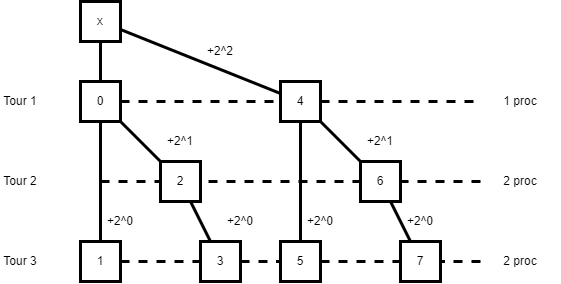

The diagram above was exported from draw.io. Its source (the exported page's mxGraphModel, read from the mxfile embedded in the PNG):
<mxGraphModel dx="1067" dy="582" grid="1" gridSize="10" guides="1" tooltips="1" connect="1" arrows="1" fold="1" page="1" pageScale="1" pageWidth="827" pageHeight="1169" math="0" shadow="0">
  <root>
    <mxCell id="0" />
    <mxCell id="1" parent="0" />
    <mxCell id="nq-gJVpo_FYlwsWvT4nC-2" style="edgeStyle=orthogonalEdgeStyle;rounded=0;orthogonalLoop=1;jettySize=auto;html=1;exitX=0.5;exitY=1;exitDx=0;exitDy=0;endArrow=none;endFill=0;strokeWidth=3;" edge="1" parent="1" source="nq-gJVpo_FYlwsWvT4nC-1" target="nq-gJVpo_FYlwsWvT4nC-31">
      <mxGeometry relative="1" as="geometry">
        <mxPoint x="120" y="240" as="targetPoint" />
      </mxGeometry>
    </mxCell>
    <mxCell id="nq-gJVpo_FYlwsWvT4nC-1" value="x" style="rounded=0;whiteSpace=wrap;html=1;strokeWidth=3;" vertex="1" parent="1">
      <mxGeometry x="120" y="40" width="40" height="40" as="geometry" />
    </mxCell>
    <mxCell id="nq-gJVpo_FYlwsWvT4nC-4" value="0" style="rounded=0;whiteSpace=wrap;html=1;strokeWidth=3;" vertex="1" parent="1">
      <mxGeometry x="120" y="120" width="40" height="40" as="geometry" />
    </mxCell>
    <mxCell id="nq-gJVpo_FYlwsWvT4nC-5" value="Tour 1" style="text;strokeColor=none;align=center;fillColor=none;html=1;verticalAlign=middle;whiteSpace=wrap;rounded=0;" vertex="1" parent="1">
      <mxGeometry x="40" y="120" width="40" height="40" as="geometry" />
    </mxCell>
    <mxCell id="nq-gJVpo_FYlwsWvT4nC-6" value="" style="endArrow=none;dashed=1;html=1;rounded=0;strokeWidth=3;startArrow=none;" edge="1" parent="1" source="nq-gJVpo_FYlwsWvT4nC-7" target="nq-gJVpo_FYlwsWvT4nC-10">
      <mxGeometry width="50" height="50" relative="1" as="geometry">
        <mxPoint x="290" y="180" as="sourcePoint" />
        <mxPoint x="520" y="140" as="targetPoint" />
      </mxGeometry>
    </mxCell>
    <mxCell id="nq-gJVpo_FYlwsWvT4nC-8" style="rounded=0;orthogonalLoop=1;jettySize=auto;html=1;strokeWidth=3;endArrow=none;endFill=0;" edge="1" parent="1" source="nq-gJVpo_FYlwsWvT4nC-7" target="nq-gJVpo_FYlwsWvT4nC-1">
      <mxGeometry relative="1" as="geometry" />
    </mxCell>
    <mxCell id="nq-gJVpo_FYlwsWvT4nC-10" value="1 proc" style="text;strokeColor=none;align=center;fillColor=none;html=1;verticalAlign=middle;whiteSpace=wrap;rounded=0;" vertex="1" parent="1">
      <mxGeometry x="520" y="120" width="80" height="40" as="geometry" />
    </mxCell>
    <mxCell id="nq-gJVpo_FYlwsWvT4nC-12" value="" style="endArrow=none;dashed=1;html=1;rounded=0;strokeWidth=3;" edge="1" parent="1" target="nq-gJVpo_FYlwsWvT4nC-13">
      <mxGeometry width="50" height="50" relative="1" as="geometry">
        <mxPoint x="140" y="220" as="sourcePoint" />
        <mxPoint x="440" y="220" as="targetPoint" />
      </mxGeometry>
    </mxCell>
    <mxCell id="nq-gJVpo_FYlwsWvT4nC-13" value="6" style="rounded=0;whiteSpace=wrap;html=1;strokeWidth=3;" vertex="1" parent="1">
      <mxGeometry x="400" y="200" width="40" height="40" as="geometry" />
    </mxCell>
    <mxCell id="nq-gJVpo_FYlwsWvT4nC-14" value="" style="endArrow=none;dashed=1;html=1;rounded=0;strokeWidth=3;" edge="1" parent="1" target="nq-gJVpo_FYlwsWvT4nC-13" source="nq-gJVpo_FYlwsWvT4nC-16">
      <mxGeometry width="50" height="50" relative="1" as="geometry">
        <mxPoint x="520" y="220" as="sourcePoint" />
        <mxPoint x="410" y="230" as="targetPoint" />
      </mxGeometry>
    </mxCell>
    <mxCell id="nq-gJVpo_FYlwsWvT4nC-15" value="Tour 2" style="text;strokeColor=none;align=center;fillColor=none;html=1;verticalAlign=middle;whiteSpace=wrap;rounded=0;" vertex="1" parent="1">
      <mxGeometry x="40" y="200" width="40" height="40" as="geometry" />
    </mxCell>
    <mxCell id="nq-gJVpo_FYlwsWvT4nC-16" value="2 proc" style="text;strokeColor=none;align=center;fillColor=none;html=1;verticalAlign=middle;whiteSpace=wrap;rounded=0;" vertex="1" parent="1">
      <mxGeometry x="520" y="200" width="80" height="40" as="geometry" />
    </mxCell>
    <mxCell id="nq-gJVpo_FYlwsWvT4nC-17" value="" style="endArrow=none;dashed=1;html=1;rounded=0;strokeWidth=3;" edge="1" parent="1" source="nq-gJVpo_FYlwsWvT4nC-4" target="nq-gJVpo_FYlwsWvT4nC-7">
      <mxGeometry width="50" height="50" relative="1" as="geometry">
        <mxPoint x="160" y="140" as="sourcePoint" />
        <mxPoint x="480" y="140" as="targetPoint" />
      </mxGeometry>
    </mxCell>
    <mxCell id="nq-gJVpo_FYlwsWvT4nC-7" value="4" style="rounded=0;whiteSpace=wrap;html=1;strokeWidth=3;" vertex="1" parent="1">
      <mxGeometry x="320" y="120" width="40" height="40" as="geometry" />
    </mxCell>
    <mxCell id="nq-gJVpo_FYlwsWvT4nC-19" style="rounded=0;orthogonalLoop=1;jettySize=auto;html=1;strokeWidth=3;endArrow=none;endFill=0;" edge="1" parent="1" source="nq-gJVpo_FYlwsWvT4nC-7" target="nq-gJVpo_FYlwsWvT4nC-13">
      <mxGeometry relative="1" as="geometry">
        <mxPoint x="330" y="140" as="sourcePoint" />
        <mxPoint x="210" y="80" as="targetPoint" />
      </mxGeometry>
    </mxCell>
    <mxCell id="nq-gJVpo_FYlwsWvT4nC-20" value="+2^1" style="text;strokeColor=none;align=center;fillColor=none;html=1;verticalAlign=middle;whiteSpace=wrap;rounded=0;" vertex="1" parent="1">
      <mxGeometry x="400" y="160" width="40" height="40" as="geometry" />
    </mxCell>
    <mxCell id="nq-gJVpo_FYlwsWvT4nC-11" value="2" style="rounded=0;whiteSpace=wrap;html=1;strokeWidth=3;" vertex="1" parent="1">
      <mxGeometry x="200" y="200" width="40" height="40" as="geometry" />
    </mxCell>
    <mxCell id="nq-gJVpo_FYlwsWvT4nC-21" style="rounded=0;orthogonalLoop=1;jettySize=auto;html=1;strokeWidth=3;endArrow=none;endFill=0;" edge="1" parent="1" source="nq-gJVpo_FYlwsWvT4nC-4" target="nq-gJVpo_FYlwsWvT4nC-11">
      <mxGeometry relative="1" as="geometry">
        <mxPoint x="330" y="170" as="sourcePoint" />
        <mxPoint x="370" y="210" as="targetPoint" />
      </mxGeometry>
    </mxCell>
    <mxCell id="nq-gJVpo_FYlwsWvT4nC-22" value="" style="endArrow=none;dashed=1;html=1;rounded=0;strokeWidth=3;startArrow=none;" edge="1" parent="1" target="nq-gJVpo_FYlwsWvT4nC-23" source="nq-gJVpo_FYlwsWvT4nC-36">
      <mxGeometry width="50" height="50" relative="1" as="geometry">
        <mxPoint x="140" y="300" as="sourcePoint" />
        <mxPoint x="480" y="300" as="targetPoint" />
      </mxGeometry>
    </mxCell>
    <mxCell id="nq-gJVpo_FYlwsWvT4nC-23" value="7" style="rounded=0;whiteSpace=wrap;html=1;strokeWidth=3;" vertex="1" parent="1">
      <mxGeometry x="440" y="280" width="40" height="40" as="geometry" />
    </mxCell>
    <mxCell id="nq-gJVpo_FYlwsWvT4nC-24" value="" style="endArrow=none;dashed=1;html=1;rounded=0;strokeWidth=3;" edge="1" parent="1" target="nq-gJVpo_FYlwsWvT4nC-23">
      <mxGeometry width="50" height="50" relative="1" as="geometry">
        <mxPoint x="520" y="300" as="sourcePoint" />
        <mxPoint x="410" y="310" as="targetPoint" />
      </mxGeometry>
    </mxCell>
    <mxCell id="nq-gJVpo_FYlwsWvT4nC-25" value="Tour 3" style="text;strokeColor=none;align=center;fillColor=none;html=1;verticalAlign=middle;whiteSpace=wrap;rounded=0;" vertex="1" parent="1">
      <mxGeometry x="40" y="280" width="40" height="40" as="geometry" />
    </mxCell>
    <mxCell id="nq-gJVpo_FYlwsWvT4nC-26" value="2 proc" style="text;strokeColor=none;align=center;fillColor=none;html=1;verticalAlign=middle;whiteSpace=wrap;rounded=0;" vertex="1" parent="1">
      <mxGeometry x="520" y="280" width="80" height="40" as="geometry" />
    </mxCell>
    <mxCell id="nq-gJVpo_FYlwsWvT4nC-27" style="rounded=0;orthogonalLoop=1;jettySize=auto;html=1;strokeWidth=3;endArrow=none;endFill=0;" edge="1" parent="1" target="nq-gJVpo_FYlwsWvT4nC-23" source="nq-gJVpo_FYlwsWvT4nC-13">
      <mxGeometry relative="1" as="geometry">
        <mxPoint x="400" y="240" as="sourcePoint" />
        <mxPoint x="250" y="160" as="targetPoint" />
      </mxGeometry>
    </mxCell>
    <mxCell id="nq-gJVpo_FYlwsWvT4nC-28" value="+2^0" style="text;strokeColor=none;align=center;fillColor=none;html=1;verticalAlign=middle;whiteSpace=wrap;rounded=0;" vertex="1" parent="1">
      <mxGeometry x="440" y="240" width="40" height="40" as="geometry" />
    </mxCell>
    <mxCell id="nq-gJVpo_FYlwsWvT4nC-29" value="3" style="rounded=0;whiteSpace=wrap;html=1;strokeWidth=3;" vertex="1" parent="1">
      <mxGeometry x="240" y="280" width="40" height="40" as="geometry" />
    </mxCell>
    <mxCell id="nq-gJVpo_FYlwsWvT4nC-30" style="rounded=0;orthogonalLoop=1;jettySize=auto;html=1;strokeWidth=3;endArrow=none;endFill=0;" edge="1" parent="1" target="nq-gJVpo_FYlwsWvT4nC-29" source="nq-gJVpo_FYlwsWvT4nC-11">
      <mxGeometry relative="1" as="geometry">
        <mxPoint x="200" y="240" as="sourcePoint" />
        <mxPoint x="410" y="290" as="targetPoint" />
      </mxGeometry>
    </mxCell>
    <mxCell id="nq-gJVpo_FYlwsWvT4nC-31" value="1" style="rounded=0;whiteSpace=wrap;html=1;strokeWidth=3;" vertex="1" parent="1">
      <mxGeometry x="120" y="280" width="40" height="40" as="geometry" />
    </mxCell>
    <mxCell id="nq-gJVpo_FYlwsWvT4nC-32" value="+2^1" style="text;strokeColor=none;align=center;fillColor=none;html=1;verticalAlign=middle;whiteSpace=wrap;rounded=0;" vertex="1" parent="1">
      <mxGeometry x="200" y="160" width="40" height="40" as="geometry" />
    </mxCell>
    <mxCell id="nq-gJVpo_FYlwsWvT4nC-33" value="+2^0" style="text;strokeColor=none;align=center;fillColor=none;html=1;verticalAlign=middle;whiteSpace=wrap;rounded=0;" vertex="1" parent="1">
      <mxGeometry x="140" y="240" width="40" height="40" as="geometry" />
    </mxCell>
    <mxCell id="nq-gJVpo_FYlwsWvT4nC-34" value="+2^0" style="text;strokeColor=none;align=center;fillColor=none;html=1;verticalAlign=middle;whiteSpace=wrap;rounded=0;" vertex="1" parent="1">
      <mxGeometry x="260" y="240" width="40" height="40" as="geometry" />
    </mxCell>
    <mxCell id="nq-gJVpo_FYlwsWvT4nC-37" value="" style="endArrow=none;dashed=1;html=1;rounded=0;strokeWidth=3;" edge="1" parent="1" source="nq-gJVpo_FYlwsWvT4nC-31" target="nq-gJVpo_FYlwsWvT4nC-29">
      <mxGeometry width="50" height="50" relative="1" as="geometry">
        <mxPoint x="200" y="330" as="sourcePoint" />
        <mxPoint x="200" y="300" as="targetPoint" />
      </mxGeometry>
    </mxCell>
    <mxCell id="nq-gJVpo_FYlwsWvT4nC-36" value="5" style="rounded=0;whiteSpace=wrap;html=1;strokeWidth=3;" vertex="1" parent="1">
      <mxGeometry x="320" y="280" width="40" height="40" as="geometry" />
    </mxCell>
    <mxCell id="nq-gJVpo_FYlwsWvT4nC-38" style="rounded=0;orthogonalLoop=1;jettySize=auto;html=1;strokeWidth=3;endArrow=none;endFill=0;" edge="1" parent="1" source="nq-gJVpo_FYlwsWvT4nC-7" target="nq-gJVpo_FYlwsWvT4nC-36">
      <mxGeometry relative="1" as="geometry">
        <mxPoint x="370" y="170" as="sourcePoint" />
        <mxPoint x="410" y="210" as="targetPoint" />
      </mxGeometry>
    </mxCell>
    <mxCell id="nq-gJVpo_FYlwsWvT4nC-39" value="+2^0" style="text;strokeColor=none;align=center;fillColor=none;html=1;verticalAlign=middle;whiteSpace=wrap;rounded=0;" vertex="1" parent="1">
      <mxGeometry x="340" y="240" width="40" height="40" as="geometry" />
    </mxCell>
    <mxCell id="nq-gJVpo_FYlwsWvT4nC-40" value="" style="endArrow=none;dashed=1;html=1;rounded=0;strokeWidth=3;" edge="1" parent="1" source="nq-gJVpo_FYlwsWvT4nC-29" target="nq-gJVpo_FYlwsWvT4nC-36">
      <mxGeometry width="50" height="50" relative="1" as="geometry">
        <mxPoint x="150" y="310" as="sourcePoint" />
        <mxPoint x="250" y="310" as="targetPoint" />
      </mxGeometry>
    </mxCell>
    <mxCell id="nq-gJVpo_FYlwsWvT4nC-41" value="+2^2" style="text;strokeColor=none;align=center;fillColor=none;html=1;verticalAlign=middle;whiteSpace=wrap;rounded=0;" vertex="1" parent="1">
      <mxGeometry x="240" y="70" width="40" height="40" as="geometry" />
    </mxCell>
  </root>
</mxGraphModel>